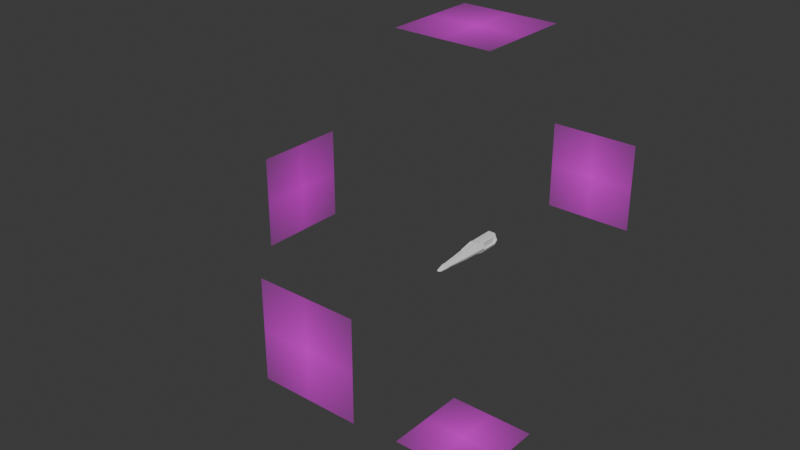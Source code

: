 # Source: XWing.blend  (saved by Blender 4.0.36; exported with 4.5.12 LTS)
import bpy
from mathutils import Matrix  # noqa: F401  (used for matrix-valued properties, if any)

bpy.ops.wm.read_factory_settings(use_empty=True)
scene = bpy.context.scene
scene.name = 'Scene'

# ---- collections
col_planes = bpy.data.collections.new('Planes'); scene.collection.children.link(col_planes)
col_x_wing = bpy.data.collections.new('X-Wing'); scene.collection.children.link(col_x_wing)

# ---- images (referenced by path relative to the original .blend; pixels are not part of the script)
import os
ASSET_DIR = os.environ.get("B2B_ASSET_DIR", "")  # directory of the original .blend (textures are referenced by path, not embedded)
HERE = os.path.dirname(os.path.abspath(__file__))  # packed textures are extracted next to this script under _unpacked/

def load_image(name, relpath, width, height, colorspace="sRGB"):
    """Load a texture the original file referenced (path relative to the .blend, or extracted next to this script)."""
    p = next((c for c in (os.path.join(HERE, relpath), os.path.join(ASSET_DIR, relpath)) if relpath and os.path.exists(c)), "")
    if p:
        img = bpy.data.images.load(p, check_existing=True)
        img.name = name
    else:  # same state as the original file: an image datablock whose file is absent (Cycles renders it pink)
        img = bpy.data.images.new(name, width, height)
        img.source = "FILE"
        img.filepath = "//" + (relpath or name)
    img.colorspace_settings.name = colorspace
    return img
img_x_wing_planes_back_png = load_image('X-Wing_Planes_BACK.png', 'X-Wing_Planes_BACK.png', 1024, 1024, 'sRGB')
img_x_wing_planes_bottom_png = load_image('X-Wing_Planes_BOTTOM.png', 'X-Wing_Planes_BOTTOM.png', 1024, 1024, 'sRGB')
img_x_wing_planes_front_png = load_image('X-Wing_Planes_FRONT.png', 'X-Wing_Planes_FRONT.png', 1024, 1024, 'sRGB')
img_x_wing_planes_side_png = load_image('X-Wing_Planes_SIDE.png', 'X-Wing_Planes_SIDE.png', 1024, 1024, 'sRGB')
img_x_wing_planes_top_png = load_image('X-Wing_Planes_TOP.png', 'X-Wing_Planes_TOP.png', 1024, 1024, 'sRGB')

# ---- materials (node trees are filled in below, after node groups)
mat_x_wing_planes_back = bpy.data.materials.new('X-Wing_Planes_BACK')
mat_x_wing_planes_back.surface_render_method = 'BLENDED'
mat_x_wing_planes_back.blend_method = 'BLEND'
mat_x_wing_planes_bottom = bpy.data.materials.new('X-Wing_Planes_BOTTOM')
mat_x_wing_planes_bottom.surface_render_method = 'BLENDED'
mat_x_wing_planes_bottom.blend_method = 'BLEND'
mat_x_wing_planes_front = bpy.data.materials.new('X-Wing_Planes_FRONT')
mat_x_wing_planes_front.surface_render_method = 'BLENDED'
mat_x_wing_planes_front.blend_method = 'BLEND'
mat_x_wing_planes_side = bpy.data.materials.new('X-Wing_Planes_SIDE')
mat_x_wing_planes_side.surface_render_method = 'BLENDED'
mat_x_wing_planes_side.blend_method = 'BLEND'
mat_x_wing_planes_top = bpy.data.materials.new('X-Wing_Planes_TOP')
mat_x_wing_planes_top.surface_render_method = 'BLENDED'
mat_x_wing_planes_top.blend_method = 'BLEND'

# ---- material node trees
mat_x_wing_planes_back.use_nodes = True; mat_x_wing_planes_back.node_tree.nodes.clear()
_N = mat_x_wing_planes_back.node_tree.nodes; _L = mat_x_wing_planes_back.node_tree.links
n0 = _N.new('ShaderNodeOutputMaterial'); n0.name = 'Material Output'; n0.location = (300, 300)
n1 = _N.new('ShaderNodeTexImage'); n1.name = 'Image Texture'; n1.location = (-200, 300)
n1.image = img_x_wing_planes_back_png
n1.extension = 'CLIP'
n2 = _N.new('ShaderNodeBsdfPrincipled'); n2.name = 'Principled BSDF'; n2.location = (0, 300)
n2.inputs[3].default_value = 1.45
_L.new(n1.outputs[0], n2.inputs[0])
_L.new(n1.outputs[1], n2.inputs[4])
_L.new(n2.outputs[0], n0.inputs[0])
n0.is_active_output = True
mat_x_wing_planes_bottom.use_nodes = True; mat_x_wing_planes_bottom.node_tree.nodes.clear()
_N = mat_x_wing_planes_bottom.node_tree.nodes; _L = mat_x_wing_planes_bottom.node_tree.links
n0 = _N.new('ShaderNodeOutputMaterial'); n0.name = 'Material Output'; n0.location = (300, 300)
n1 = _N.new('ShaderNodeTexImage'); n1.name = 'Image Texture'; n1.location = (-200, 300)
n1.image = img_x_wing_planes_bottom_png
n1.extension = 'CLIP'
n2 = _N.new('ShaderNodeBsdfPrincipled'); n2.name = 'Principled BSDF'; n2.location = (0, 300)
n2.inputs[3].default_value = 1.45
_L.new(n1.outputs[0], n2.inputs[0])
_L.new(n1.outputs[1], n2.inputs[4])
_L.new(n2.outputs[0], n0.inputs[0])
n0.is_active_output = True
mat_x_wing_planes_front.use_nodes = True; mat_x_wing_planes_front.node_tree.nodes.clear()
_N = mat_x_wing_planes_front.node_tree.nodes; _L = mat_x_wing_planes_front.node_tree.links
n0 = _N.new('ShaderNodeOutputMaterial'); n0.name = 'Material Output'; n0.location = (300, 300)
n1 = _N.new('ShaderNodeTexImage'); n1.name = 'Image Texture'; n1.location = (-200, 300)
n1.image = img_x_wing_planes_front_png
n1.extension = 'CLIP'
n2 = _N.new('ShaderNodeBsdfPrincipled'); n2.name = 'Principled BSDF'; n2.location = (0, 300)
n2.inputs[3].default_value = 1.45
_L.new(n1.outputs[0], n2.inputs[0])
_L.new(n1.outputs[1], n2.inputs[4])
_L.new(n2.outputs[0], n0.inputs[0])
n0.is_active_output = True
mat_x_wing_planes_side.use_nodes = True; mat_x_wing_planes_side.node_tree.nodes.clear()
_N = mat_x_wing_planes_side.node_tree.nodes; _L = mat_x_wing_planes_side.node_tree.links
n0 = _N.new('ShaderNodeOutputMaterial'); n0.name = 'Material Output'; n0.location = (300, 300)
n1 = _N.new('ShaderNodeTexImage'); n1.name = 'Image Texture'; n1.location = (-200, 300)
n1.image = img_x_wing_planes_side_png
n1.extension = 'CLIP'
n2 = _N.new('ShaderNodeBsdfPrincipled'); n2.name = 'Principled BSDF'; n2.location = (0, 300)
n2.inputs[3].default_value = 1.45
_L.new(n1.outputs[0], n2.inputs[0])
_L.new(n1.outputs[1], n2.inputs[4])
_L.new(n2.outputs[0], n0.inputs[0])
n0.is_active_output = True
mat_x_wing_planes_top.use_nodes = True; mat_x_wing_planes_top.node_tree.nodes.clear()
_N = mat_x_wing_planes_top.node_tree.nodes; _L = mat_x_wing_planes_top.node_tree.links
n0 = _N.new('ShaderNodeOutputMaterial'); n0.name = 'Material Output'; n0.location = (300, 300)
n1 = _N.new('ShaderNodeTexImage'); n1.name = 'Image Texture'; n1.location = (-200, 300)
n1.image = img_x_wing_planes_top_png
n1.extension = 'CLIP'
n2 = _N.new('ShaderNodeBsdfPrincipled'); n2.name = 'Principled BSDF'; n2.location = (0, 300)
n2.inputs[3].default_value = 1.45
_L.new(n1.outputs[0], n2.inputs[0])
_L.new(n1.outputs[1], n2.inputs[4])
_L.new(n2.outputs[0], n0.inputs[0])
n0.is_active_output = True

# ---- world
world_world = bpy.data.worlds.new('World'); scene.world = world_world
world_world.use_nodes = True; world_world.node_tree.nodes.clear()
_N = world_world.node_tree.nodes; _L = world_world.node_tree.links
n0 = _N.new('ShaderNodeOutputWorld'); n0.name = 'World Output'; n0.location = (300, 300)
n1 = _N.new('ShaderNodeBackground'); n1.name = 'Background'; n1.location = (10, 300)
n1.inputs[0].default_value = (0.05088, 0.05088, 0.05088, 1.0)
_L.new(n1.outputs[0], n0.inputs[0])
n0.is_active_output = True
world_world.color = (0.05088, 0.05088, 0.05088)
world_world.use_sun_shadow = False
world_world.sun_shadow_jitter_overblur = 0.0

# ---- meshes
me_x_wing_planes_back = bpy.data.meshes.new('X-Wing_Planes_BACK')
me_x_wing_planes_back.from_pydata([(-0.5, -0.5, 0.0), (0.5, -0.5, 0.0), (-0.5, 0.5, 0.0), (0.5, 0.5, 0.0)], [], [(0, 1, 3, 2)])
_uv = me_x_wing_planes_back.uv_layers.new(name='UVMap')
_uv.uv.foreach_set('vector', [0.0, 0.0, 1.0, 0.0, 1.0, 1.0, 0.0, 1.0])
me_x_wing_planes_back.materials.append(mat_x_wing_planes_back)
me_x_wing_planes_back.update()
me_x_wing_planes_bottom = bpy.data.meshes.new('X-Wing_Planes_BOTTOM')
me_x_wing_planes_bottom.from_pydata([(-0.5, -0.5, 0.0), (0.5, -0.5, 0.0), (-0.5, 0.5, 0.0), (0.5, 0.5, 0.0)], [], [(0, 1, 3, 2)])
_uv = me_x_wing_planes_bottom.uv_layers.new(name='UVMap')
_uv.uv.foreach_set('vector', [0.0, 0.0, 1.0, 0.0, 1.0, 1.0, 0.0, 1.0])
me_x_wing_planes_bottom.materials.append(mat_x_wing_planes_bottom)
me_x_wing_planes_bottom.update()
me_x_wing_planes_front = bpy.data.meshes.new('X-Wing_Planes_FRONT')
me_x_wing_planes_front.from_pydata([(-0.5, -0.5, 0.0), (0.5, -0.5, 0.0), (-0.5, 0.5, 0.0), (0.5, 0.5, 0.0)], [], [(0, 1, 3, 2)])
_uv = me_x_wing_planes_front.uv_layers.new(name='UVMap')
_uv.uv.foreach_set('vector', [0.0, 0.0, 1.0, 0.0, 1.0, 1.0, 0.0, 1.0])
me_x_wing_planes_front.materials.append(mat_x_wing_planes_front)
me_x_wing_planes_front.update()
me_x_wing_planes_side = bpy.data.meshes.new('X-Wing_Planes_SIDE')
me_x_wing_planes_side.from_pydata([(-0.5, -0.5, 0.0), (0.5, -0.5, 0.0), (-0.5, 0.5, 0.0), (0.5, 0.5, 0.0)], [], [(0, 1, 3, 2)])
_uv = me_x_wing_planes_side.uv_layers.new(name='UVMap')
_uv.uv.foreach_set('vector', [0.0, 0.0, 1.0, 0.0, 1.0, 1.0, 0.0, 1.0])
me_x_wing_planes_side.materials.append(mat_x_wing_planes_side)
me_x_wing_planes_side.update()
me_x_wing_planes_top = bpy.data.meshes.new('X-Wing_Planes_TOP')
me_x_wing_planes_top.from_pydata([(-0.5, -0.5, 0.0), (0.5, -0.5, 0.0), (-0.5, 0.5, 0.0), (0.5, 0.5, 0.0)], [], [(0, 1, 3, 2)])
_uv = me_x_wing_planes_top.uv_layers.new(name='UVMap')
_uv.uv.foreach_set('vector', [0.0, 0.0, 1.0, 0.0, 1.0, 1.0, 0.0, 1.0])
me_x_wing_planes_top.materials.append(mat_x_wing_planes_top)
me_x_wing_planes_top.update()
me_cube_001 = bpy.data.meshes.new('Cube.001')
me_cube_001.from_pydata([(0.1517, -3.073, -0.2523), (0.09321, -3.398, 0.2132), (0.3724, 3.308, -0.5965), (0.4371, 3.308, 0.2935), (0.0, 3.308, -0.6908), (0.0, -3.073, -0.2523), (0.0, -3.398, 0.2132), (0.3243, -0.8642, -0.3423), (0.2, -0.8642, 0.4088), (0.0, -0.8642, 0.4088), (0.0, -0.8642, -0.3423), (0.4115, 0.4012, -0.3423), (0.3689, 0.4012, 0.2952), (0.0, 0.4012, -0.3423), (0.5947, 3.308, -0.06991), (0.2453, -3.191, -0.07005), (0.135, -3.974, -0.2251), (0.4394, -0.8642, -0.07005), (0.5293, 0.4012, -0.07005), (0.0, 3.308, 0.557), (0.3207, 3.308, 0.557), (0.3207, 0.8361, 0.5601), (0.0, 0.8361, 0.5601), (0.3724, 1.4, -0.5993), (0.4371, 1.4, 0.2952), (0.0, 1.4, -0.6908), (0.5947, 1.4, -0.07005), (0.3207, 1.4, 0.5601), (0.0, 1.4, 0.5601), (0.2496, 0.4012, 0.6655), (0.2, -0.8642, 0.4592), (0.0, 0.4012, 0.6655), (0.0, -0.8642, 0.4592), (0.0, 0.6487, 0.6655), (0.2735, 0.6487, 0.6655), (0.1626, -3.05, -0.286), (0.09501, -3.426, 0.2522), (0.0, -3.05, -0.286), (0.0, -3.426, 0.2522), (0.2708, -3.186, -0.0753), (0.09361, -3.974, 0.118), (0.0, -3.974, -0.2251), (0.0, -3.974, 0.118), (0.2114, -3.974, -0.08734), (0.0, -3.743, -0.248), (0.0, -3.512, -0.2709), (0.0, -3.281, -0.285), (0.0, -3.563, 0.2361), (0.0, -3.7, 0.207), (0.0, -3.837, 0.1669), (0.09396, -3.837, 0.1669), (0.09431, -3.7, 0.207), (0.09466, -3.563, 0.2361), (0.2701, -3.383, -0.08734), (0.2527, -3.58, -0.08734), (0.2354, -3.777, -0.08734), (0.1419, -3.743, -0.248), (0.1488, -3.512, -0.2709), (0.1557, -3.281, -0.285), (0.1187, -4.202, -0.1665), (0.1006, -4.202, 0.007777), (0.0, -4.202, -0.1665), (0.0, -4.202, 0.007777), (0.1171, -4.325, -0.09476), (0.0, -4.325, -0.09476), (0.4836, 3.308, -0.3332), (0.1985, -3.132, -0.1612), (0.3819, -0.8642, -0.2062), (0.4704, 0.4012, -0.2062), (0.1732, -3.974, -0.1562), (0.4836, 1.4, -0.3347), (0.2167, -3.118, -0.1807), (0.2129, -3.332, -0.1862), (0.2008, -3.546, -0.1791), (0.1886, -3.76, -0.1677), (0.1179, -4.263, -0.1307), (0.0, -4.263, -0.1307), (0.3724, 3.165, -0.5993), (0.4371, 3.165, 0.2952), (0.0, 3.165, -0.6908), (0.5947, 3.165, -0.07005), (0.3207, 3.165, 0.5601), (0.0, 3.165, 0.5601), (0.4836, 3.165, -0.3347), (0.4371, 1.469, 0.2952), (0.0, 1.469, -0.6908), (0.5947, 1.469, -0.07005), (0.3207, 1.469, 0.5601), (0.0, 1.469, 0.5601), (0.4836, 1.469, -0.3347), (0.3724, 1.469, -0.5993), (0.3438, 3.165, 0.2952), (0.3438, 3.165, -0.07005), (0.3438, 3.165, -0.3347), (0.3438, 1.469, 0.2952), (0.3438, 1.469, -0.07005), (0.3438, 1.469, -0.3347), (0.4062, 3.358, -0.2511), (0.3947, 3.396, 0.2282), (0.4322, 3.396, -0.2772), (0.3426, 3.396, -0.4895), (0.0, 3.396, -0.5656), (0.0, 3.358, 0.1978), (0.5219, 3.396, -0.06486), (0.3728, 3.358, 0.1978), (0.0, 3.396, 0.4407), (0.3009, 3.396, 0.4407), (0.3728, 3.396, 0.1978), (0.4062, 3.396, -0.2511), (0.3265, 3.396, -0.4644), (0.0, 3.396, -0.5319), (0.4858, 3.396, -0.0625), (0.0, 3.396, 0.4109), (0.2895, 3.396, 0.4109), (0.3265, 3.358, -0.4644), (0.0, 3.358, -0.5319), (0.0, 3.358, -0.2837), (0.4858, 3.358, -0.0625), (0.0, 3.358, -0.0625), (0.0, 3.358, 0.4109), (0.2895, 3.358, 0.4109), (0.2231, -0.6913, 0.3933), (0.0, -0.6913, -0.3423), (0.3362, -0.6913, -0.3423), (0.4517, -0.6913, -0.07005), (0.2068, -0.6913, 0.4874), (0.0, -0.6913, 0.4874), (0.394, -0.6913, -0.2062), (0.2196, -0.6692, 0.4125), (0.36, 0.3792, 0.3185), (0.2547, 0.3794, 0.6405), (0.214, -0.6696, 0.4697), (0.3588, 0.4231, 0.3332), (0.3174, 0.7941, 0.559), (0.2796, 0.6423, 0.6445), (0.2581, 0.4231, 0.6445), (0.2953, 0.8183, 0.5701), (0.0, 0.8183, 0.5701), (0.0, 0.6666, 0.6555), (0.2571, 0.6666, 0.6555), (0.2283, 0.381, 0.6622), (0.0, 0.381, 0.6622), (0.0, -0.6711, 0.4907), (0.1871, -0.6711, 0.4907), (0.0, 0.381, 0.6622), (0.0, -0.6711, 0.4907), (0.2283, 0.381, 0.6622), (0.1871, -0.6711, 0.4907), (0.0, 0.8183, 0.5701), (0.0, 0.6666, 0.6555), (0.36, 0.3792, 0.3185), (0.2196, -0.6692, 0.4125), (0.214, -0.6696, 0.4697), (0.2547, 0.3794, 0.6405), (0.3174, 0.7941, 0.559), (0.3588, 0.4231, 0.3332), (0.2581, 0.4231, 0.6445), (0.2796, 0.6423, 0.6445), (0.2953, 0.8183, 0.5701), (0.2571, 0.6666, 0.6555), (0.0, 0.381, 0.6622), (0.0, -0.6711, 0.4907), (0.2283, 0.381, 0.6622), (0.1871, -0.6711, 0.4907), (0.3426, 0.3778, 0.2963), (0.2022, -0.6706, 0.3903), (0.0, 0.8169, 0.5479), (0.0, 0.6652, 0.6333), (0.1967, -0.671, 0.4475), (0.2374, 0.3779, 0.6183), (0.3, 0.7927, 0.5368), (0.3415, 0.4217, 0.311), (0.2408, 0.4217, 0.6223), (0.2622, 0.6409, 0.6223), (0.2779, 0.8169, 0.5479), (0.2397, 0.6652, 0.6333), (0.0, 0.3796, 0.64), (0.0, -0.6725, 0.4685), (0.2109, 0.3796, 0.64), (0.1697, -0.6725, 0.4685)], [], [(20, 3, 98, 106), (17, 8, 1, 15), (10, 7, 0, 5), (15, 1, 36, 39), (8, 9, 6, 1), (136, 137, 148, 158), (122, 123, 7, 10), (124, 121, 8, 17), (26, 24, 12, 18), (25, 23, 11, 13), (65, 2, 100, 99), (70, 26, 18, 68), (127, 124, 17, 67), (1, 6, 38, 36), (67, 17, 15, 66), (19, 20, 106, 105), (27, 28, 22, 21), (78, 3, 20, 81), (131, 128, 151, 152), (12, 24, 27, 21), (87, 88, 28, 27), (89, 86, 26, 70), (85, 90, 23, 25), (86, 84, 24, 26), (125, 126, 32, 30), (31, 29, 34, 33), (132, 133, 154, 155), (9, 8, 30, 32), (74, 55, 43, 69), (50, 49, 42, 40), (5, 0, 35, 37), (66, 15, 39, 71), (41, 16, 59, 61), (43, 40, 60, 63), (44, 56, 16, 41), (55, 50, 40, 43), (39, 36, 52, 53), (53, 52, 51, 54), (54, 51, 50, 55), (37, 35, 58, 46), (46, 58, 57, 45), (45, 57, 56, 44), (36, 38, 47, 52), (52, 47, 48, 51), (51, 48, 49, 50), (71, 39, 53, 72), (72, 53, 54, 73), (73, 54, 55, 74), (63, 60, 62, 64), (75, 63, 64, 76), (40, 42, 62, 60), (69, 43, 63, 75), (16, 69, 75, 59), (59, 75, 76, 61), (57, 73, 74, 56), (58, 72, 73, 57), (35, 71, 72, 58), (0, 66, 71, 35), (56, 74, 69, 16), (90, 89, 70, 23), (2, 4, 101, 100), (7, 67, 66, 0), (123, 127, 67, 7), (23, 70, 68, 11), (2, 65, 83, 77), (14, 3, 78, 80), (4, 2, 77, 79), (65, 14, 80, 83), (20, 19, 82, 81), (84, 78, 81, 87), (24, 84, 87, 27), (77, 83, 89, 90), (78, 84, 94, 91), (79, 77, 90, 85), (86, 89, 96, 95), (81, 82, 88, 87), (92, 91, 94, 95), (93, 92, 95, 96), (84, 86, 95, 94), (89, 83, 93, 96), (83, 80, 92, 93), (80, 78, 91, 92), (103, 99, 108, 111), (106, 98, 107, 113), (100, 101, 110, 109), (99, 100, 109, 108), (3, 14, 103, 98), (14, 65, 99, 103), (113, 107, 104, 120), (109, 110, 115, 114), (108, 109, 114, 97), (107, 111, 117, 104), (105, 106, 113, 112), (98, 103, 111, 107), (118, 102, 104, 117), (104, 102, 119, 120), (116, 118, 117, 97), (115, 116, 97, 114), (111, 108, 97, 117), (112, 113, 120, 119), (11, 68, 127, 123), (142, 143, 147, 145), (68, 18, 124, 127), (18, 12, 121, 124), (13, 11, 123, 122), (8, 121, 125, 30), (121, 12, 129, 128), (12, 29, 130, 129), (29, 125, 131, 130), (125, 121, 128, 131), (12, 21, 133, 132), (21, 34, 134, 133), (34, 29, 135, 134), (29, 12, 132, 135), (21, 22, 137, 136), (161, 163, 179, 177), (33, 34, 139, 138), (34, 21, 136, 139), (29, 31, 141, 140), (126, 125, 143, 142), (125, 29, 140, 143), (128, 129, 150, 151), (140, 141, 144, 146), (143, 140, 146, 147), (154, 157, 173, 170), (151, 150, 164, 165), (163, 162, 178, 179), (135, 132, 155, 156), (129, 130, 153, 150), (139, 136, 158, 159), (146, 144, 160, 162), (133, 134, 157, 154), (130, 131, 152, 153), (138, 139, 159, 149), (147, 146, 162, 163), (134, 135, 156, 157), (145, 147, 163, 161), (165, 164, 169, 168), (171, 170, 173, 172), (174, 166, 167, 175), (178, 176, 177, 179), (157, 156, 172, 173), (158, 148, 166, 174), (152, 151, 165, 168), (159, 158, 174, 175), (150, 153, 169, 164), (149, 159, 175, 167), (153, 152, 168, 169), (155, 154, 170, 171), (162, 160, 176, 178), (156, 155, 171, 172)])
_uv = me_cube_001.uv_layers.new(name='UVMap')
_uv.uv.foreach_set('vector', [0.625, 0.5, 0.625, 0.5, 0.625, 0.5, 0.625, 0.5, 0.4799, 0.6604, 0.625, 0.6604, 0.625, 0.75, 0.4799, 0.75, 0.25, 0.6604, 0.375, 0.6604, 0.375, 0.75, 0.25, 0.75, 0.4799, 0.75, 0.625, 0.75, 0.625, 0.75, 0.4799, 0.75, 0.625, 0.6604, 0.75, 0.6604, 0.75, 0.75, 0.625, 0.75, 0.6334, 0.6118, 0.7417, 0.6118, 0.7417, 0.6118, 0.6334, 0.6118, 0.25, 0.6538, 0.375, 0.6538, 0.375, 0.6604, 0.25, 0.6604, 0.4799, 0.6538, 0.625, 0.6538, 0.625, 0.6604, 0.4799, 0.6604, 0.4799, 0.5531, 0.625, 0.5531, 0.625, 0.6118, 0.4799, 0.6118, 0.25, 0.5531, 0.375, 0.5531, 0.375, 0.6118, 0.25, 0.6118, 0.4275, 0.5, 0.375, 0.5, 0.375, 0.5, 0.4275, 0.5, 0.4275, 0.5531, 0.4799, 0.5531, 0.4799, 0.6118, 0.4275, 0.6118, 0.4275, 0.6538, 0.4799, 0.6538, 0.4799, 0.6604, 0.4275, 0.6604, 0.625, 0.75, 0.75, 0.75, 0.75, 0.75, 0.625, 0.75, 0.4275, 0.6604, 0.4799, 0.6604, 0.4799, 0.75, 0.4275, 0.75, 0.75, 0.5, 0.625, 0.5, 0.625, 0.5, 0.75, 0.5, 0.625, 0.5624, 0.75, 0.5624, 0.75, 0.6118, 0.625, 0.6118, 0.625, 0.504, 0.625, 0.5, 0.625, 0.5, 0.625, 0.5047, 0.625, 0.6529, 0.625, 0.6529, 0.625, 0.6529, 0.625, 0.6529, 0.625, 0.6118, 0.625, 0.5531, 0.625, 0.5624, 0.625, 0.6118, 0.625, 0.5602, 0.75, 0.5602, 0.75, 0.5624, 0.625, 0.5624, 0.4275, 0.5512, 0.4799, 0.5512, 0.4799, 0.5531, 0.4275, 0.5531, 0.25, 0.5512, 0.375, 0.5512, 0.375, 0.5531, 0.25, 0.5531, 0.4799, 0.5512, 0.625, 0.5512, 0.625, 0.5531, 0.4799, 0.5531, 0.625, 0.6538, 0.75, 0.6538, 0.75, 0.6604, 0.625, 0.6604, 0.75, 0.6118, 0.625, 0.6118, 0.625, 0.6118, 0.75, 0.6118, 0.625, 0.6118, 0.625, 0.6118, 0.625, 0.6118, 0.625, 0.6118, 0.75, 0.6604, 0.625, 0.6604, 0.625, 0.6604, 0.75, 0.6604, 0.4275, 0.75, 0.4799, 0.75, 0.4799, 0.75, 0.4275, 0.75, 0.625, 0.75, 0.75, 0.75, 0.75, 0.75, 0.625, 0.75, 0.25, 0.75, 0.375, 0.75, 0.375, 0.75, 0.25, 0.75, 0.4275, 0.75, 0.4799, 0.75, 0.4799, 0.75, 0.4275, 0.75, 0.25, 0.75, 0.375, 0.75, 0.375, 0.75, 0.25, 0.75, 0.4799, 0.75, 0.625, 0.75, 0.625, 0.75, 0.4799, 0.75, 0.25, 0.75, 0.375, 0.75, 0.375, 0.75, 0.25, 0.75, 0.4799, 0.75, 0.625, 0.75, 0.625, 0.75, 0.4799, 0.75, 0.4799, 0.75, 0.625, 0.75, 0.625, 0.75, 0.4799, 0.75, 0.4799, 0.75, 0.625, 0.75, 0.625, 0.75, 0.4799, 0.75, 0.4799, 0.75, 0.625, 0.75, 0.625, 0.75, 0.4799, 0.75, 0.25, 0.75, 0.375, 0.75, 0.375, 0.75, 0.25, 0.75, 0.25, 0.75, 0.375, 0.75, 0.375, 0.75, 0.25, 0.75, 0.25, 0.75, 0.375, 0.75, 0.375, 0.75, 0.25, 0.75, 0.625, 0.75, 0.75, 0.75, 0.75, 0.75, 0.625, 0.75, 0.625, 0.75, 0.75, 0.75, 0.75, 0.75, 0.625, 0.75, 0.625, 0.75, 0.75, 0.75, 0.75, 0.75, 0.625, 0.75, 0.4275, 0.75, 0.4799, 0.75, 0.4799, 0.75, 0.4275, 0.75, 0.4275, 0.75, 0.4799, 0.75, 0.4799, 0.75, 0.4275, 0.75, 0.4275, 0.75, 0.4799, 0.75, 0.4799, 0.75, 0.4275, 0.75, 0.4799, 0.75, 0.625, 0.75, 0.625, 0.875, 0.4799, 0.875, 0.4275, 0.75, 0.4799, 0.75, 0.4799, 0.875, 0.4275, 0.875, 0.625, 0.75, 0.75, 0.75, 0.75, 0.75, 0.625, 0.75, 0.4275, 0.75, 0.4799, 0.75, 0.4799, 0.75, 0.4275, 0.75, 0.375, 0.75, 0.4275, 0.75, 0.4275, 0.75, 0.375, 0.75, 0.375, 0.75, 0.4275, 0.75, 0.4275, 0.875, 0.375, 0.875, 0.375, 0.75, 0.4275, 0.75, 0.4275, 0.75, 0.375, 0.75, 0.375, 0.75, 0.4275, 0.75, 0.4275, 0.75, 0.375, 0.75, 0.375, 0.75, 0.4275, 0.75, 0.4275, 0.75, 0.375, 0.75, 0.375, 0.75, 0.4275, 0.75, 0.4275, 0.75, 0.375, 0.75, 0.375, 0.75, 0.4275, 0.75, 0.4275, 0.75, 0.375, 0.75, 0.375, 0.5512, 0.4275, 0.5512, 0.4275, 0.5531, 0.375, 0.5531, 0.375, 0.5, 0.25, 0.5, 0.25, 0.5, 0.375, 0.5, 0.375, 0.6604, 0.4275, 0.6604, 0.4275, 0.75, 0.375, 0.75, 0.375, 0.6538, 0.4275, 0.6538, 0.4275, 0.6604, 0.375, 0.6604, 0.375, 0.5531, 0.4275, 0.5531, 0.4275, 0.6118, 0.375, 0.6118, 0.375, 0.5, 0.4275, 0.5, 0.4275, 0.504, 0.375, 0.504, 0.4799, 0.5, 0.625, 0.5, 0.625, 0.504, 0.4799, 0.504, 0.25, 0.5, 0.375, 0.5, 0.375, 0.504, 0.25, 0.504, 0.4275, 0.5, 0.4799, 0.5, 0.4799, 0.504, 0.4275, 0.504, 0.625, 0.5, 0.75, 0.5, 0.75, 0.5047, 0.625, 0.5047, 0.625, 0.5512, 0.625, 0.504, 0.625, 0.5047, 0.625, 0.5602, 0.625, 0.5531, 0.625, 0.5512, 0.625, 0.5602, 0.625, 0.5624, 0.375, 0.504, 0.4275, 0.504, 0.4275, 0.5512, 0.375, 0.5512, 0.625, 0.504, 0.625, 0.5512, 0.625, 0.5512, 0.625, 0.504, 0.25, 0.504, 0.375, 0.504, 0.375, 0.5512, 0.25, 0.5512, 0.4799, 0.5512, 0.4275, 0.5512, 0.4275, 0.5512, 0.4799, 0.5512, 0.625, 0.5047, 0.75, 0.5047, 0.75, 0.5602, 0.625, 0.5602, 0.4799, 0.504, 0.625, 0.504, 0.625, 0.5512, 0.4799, 0.5512, 0.4275, 0.504, 0.4799, 0.504, 0.4799, 0.5512, 0.4275, 0.5512, 0.625, 0.5512, 0.4799, 0.5512, 0.4799, 0.5512, 0.625, 0.5512, 0.4275, 0.5512, 0.4275, 0.504, 0.4275, 0.504, 0.4275, 0.5512, 0.4275, 0.504, 0.4799, 0.504, 0.4799, 0.504, 0.4275, 0.504, 0.4799, 0.504, 0.625, 0.504, 0.625, 0.504, 0.4799, 0.504, 0.4799, 0.5, 0.4275, 0.5, 0.4275, 0.5, 0.4799, 0.5, 0.625, 0.5, 0.625, 0.5, 0.625, 0.5, 0.625, 0.5, 0.375, 0.5, 0.25, 0.5, 0.25, 0.5, 0.375, 0.5, 0.4275, 0.5, 0.375, 0.5, 0.375, 0.5, 0.4275, 0.5, 0.625, 0.5, 0.4799, 0.5, 0.4799, 0.5, 0.625, 0.5, 0.4799, 0.5, 0.4275, 0.5, 0.4275, 0.5, 0.4799, 0.5, 0.625, 0.5, 0.625, 0.5, 0.625, 0.5, 0.625, 0.5, 0.375, 0.5, 0.25, 0.5, 0.25, 0.5, 0.375, 0.5, 0.4275, 0.5, 0.375, 0.5, 0.375, 0.5, 0.4275, 0.5, 0.625, 0.5, 0.4799, 0.5, 0.4799, 0.5, 0.625, 0.5, 0.75, 0.5, 0.625, 0.5, 0.625, 0.5, 0.75, 0.5, 0.625, 0.5, 0.4799, 0.5, 0.4799, 0.5, 0.625, 0.5, 0.4799, 0.375, 0.625, 0.375, 0.625, 0.5, 0.4799, 0.5, 0.625, 0.5, 0.625, 0.375, 0.625, 0.375, 0.625, 0.5, 0.4275, 0.375, 0.4799, 0.375, 0.4799, 0.5, 0.4275, 0.5, 0.375, 0.375, 0.4275, 0.375, 0.4275, 0.5, 0.375, 0.5, 0.4799, 0.5, 0.4275, 0.5, 0.4275, 0.5, 0.4799, 0.5, 0.75, 0.5, 0.625, 0.5, 0.625, 0.5, 0.75, 0.5, 0.375, 0.6118, 0.4275, 0.6118, 0.4275, 0.6538, 0.375, 0.6538, 0.7378, 0.653, 0.6372, 0.653, 0.6372, 0.653, 0.7378, 0.653, 0.4275, 0.6118, 0.4799, 0.6118, 0.4799, 0.6538, 0.4275, 0.6538, 0.4799, 0.6118, 0.625, 0.6118, 0.625, 0.6538, 0.4799, 0.6538, 0.25, 0.6118, 0.375, 0.6118, 0.375, 0.6538, 0.25, 0.6538, 0.625, 0.6604, 0.625, 0.6538, 0.625, 0.6538, 0.625, 0.6604, 0.625, 0.6538, 0.625, 0.6118, 0.625, 0.6126, 0.625, 0.6529, 0.625, 0.6118, 0.625, 0.6118, 0.625, 0.6126, 0.625, 0.6126, 0.625, 0.6118, 0.625, 0.6538, 0.625, 0.6529, 0.625, 0.6126, 0.625, 0.6538, 0.625, 0.6538, 0.625, 0.6529, 0.625, 0.6529, 0.625, 0.6118, 0.625, 0.6118, 0.625, 0.6118, 0.625, 0.6118, 0.625, 0.6118, 0.625, 0.6118, 0.625, 0.6118, 0.625, 0.6118, 0.625, 0.6118, 0.625, 0.6118, 0.625, 0.6118, 0.625, 0.6118, 0.625, 0.6118, 0.625, 0.6118, 0.625, 0.6118, 0.625, 0.6118, 0.625, 0.6118, 0.75, 0.6118, 0.7417, 0.6118, 0.6334, 0.6118, 0.7378, 0.653, 0.6372, 0.653, 0.6372, 0.653, 0.7378, 0.653, 0.75, 0.6118, 0.625, 0.6118, 0.6341, 0.6118, 0.741, 0.6118, 0.625, 0.6118, 0.625, 0.6118, 0.6334, 0.6118, 0.6341, 0.6118, 0.625, 0.6118, 0.75, 0.6118, 0.7396, 0.6125, 0.6354, 0.6125, 0.75, 0.6538, 0.625, 0.6538, 0.6372, 0.653, 0.7378, 0.653, 0.625, 0.6538, 0.625, 0.6118, 0.6354, 0.6125, 0.6372, 0.653, 0.625, 0.6529, 0.625, 0.6126, 0.625, 0.6126, 0.625, 0.6529, 0.6354, 0.6125, 0.7396, 0.6125, 0.7396, 0.6125, 0.6354, 0.6125, 0.6372, 0.653, 0.6354, 0.6125, 0.6354, 0.6125, 0.6372, 0.653, 0.625, 0.6118, 0.625, 0.6118, 0.625, 0.6118, 0.625, 0.6118, 0.625, 0.6529, 0.625, 0.6126, 0.625, 0.6126, 0.625, 0.6529, 0.6372, 0.653, 0.6354, 0.6125, 0.6354, 0.6125, 0.6372, 0.653, 0.625, 0.6118, 0.625, 0.6118, 0.625, 0.6118, 0.625, 0.6118, 0.625, 0.6126, 0.625, 0.6126, 0.625, 0.6126, 0.625, 0.6126, 0.6341, 0.6118, 0.6334, 0.6118, 0.6334, 0.6118, 0.6341, 0.6118, 0.6354, 0.6125, 0.7396, 0.6125, 0.7396, 0.6125, 0.6354, 0.6125, 0.625, 0.6118, 0.625, 0.6118, 0.625, 0.6118, 0.625, 0.6118, 0.625, 0.6126, 0.625, 0.6529, 0.625, 0.6529, 0.625, 0.6126, 0.741, 0.6118, 0.6341, 0.6118, 0.6341, 0.6118, 0.741, 0.6118, 0.6372, 0.653, 0.6354, 0.6125, 0.6354, 0.6125, 0.6372, 0.653, 0.625, 0.6118, 0.625, 0.6118, 0.625, 0.6118, 0.625, 0.6118, 0.7378, 0.653, 0.6372, 0.653, 0.6372, 0.653, 0.7378, 0.653, 0.625, 0.6529, 0.625, 0.6126, 0.625, 0.6126, 0.625, 0.6529, 0.625, 0.6118, 0.625, 0.6118, 0.625, 0.6118, 0.625, 0.6118, 0.6334, 0.6118, 0.7417, 0.6118, 0.741, 0.6118, 0.6341, 0.6118, 0.6354, 0.6125, 0.7396, 0.6125, 0.7378, 0.653, 0.6372, 0.653, 0.625, 0.6118, 0.625, 0.6118, 0.625, 0.6118, 0.625, 0.6118, 0.6334, 0.6118, 0.7417, 0.6118, 0.7417, 0.6118, 0.6334, 0.6118, 0.625, 0.6529, 0.625, 0.6529, 0.625, 0.6529, 0.625, 0.6529, 0.6341, 0.6118, 0.6334, 0.6118, 0.6334, 0.6118, 0.6341, 0.6118, 0.625, 0.6126, 0.625, 0.6126, 0.625, 0.6126, 0.625, 0.6126, 0.741, 0.6118, 0.6341, 0.6118, 0.6341, 0.6118, 0.741, 0.6118, 0.625, 0.6126, 0.625, 0.6529, 0.625, 0.6529, 0.625, 0.6126, 0.625, 0.6118, 0.625, 0.6118, 0.625, 0.6118, 0.625, 0.6118, 0.6354, 0.6125, 0.7396, 0.6125, 0.7396, 0.6125, 0.6354, 0.6125, 0.625, 0.6118, 0.625, 0.6118, 0.625, 0.6118, 0.625, 0.6118])
me_cube_001.update()

# ---- objects
ob_x_wing_planes_back = bpy.data.objects.new('X-Wing_Planes_BACK', me_x_wing_planes_back)
ob_x_wing_planes_bottom = bpy.data.objects.new('X-Wing_Planes_BOTTOM', me_x_wing_planes_bottom)
ob_x_wing_planes_front = bpy.data.objects.new('X-Wing_Planes_FRONT', me_x_wing_planes_front)
ob_x_wing_planes_side = bpy.data.objects.new('X-Wing_Planes_SIDE', me_x_wing_planes_side)
ob_x_wing_planes_top = bpy.data.objects.new('X-Wing_Planes_TOP', me_x_wing_planes_top)
ob_cube = bpy.data.objects.new('Cube', me_cube_001)

# ---- transforms, parenting, visibility, modifiers, constraints
ob_x_wing_planes_back.location = (0.0, -20.0, 0.0)
ob_x_wing_planes_back.rotation_euler = (1.571, 2.22e-16, 2.22e-16)
ob_x_wing_planes_back.scale = (9.0, 9.0, 9.0)
ob_x_wing_planes_bottom.location = (0.0, 0.0, 20.0)
ob_x_wing_planes_bottom.scale = (9.0, 9.0, 9.0)
ob_x_wing_planes_front.location = (0.0, 20.0, 0.0)
ob_x_wing_planes_front.rotation_euler = (1.571, 2.22e-16, 2.22e-16)
ob_x_wing_planes_front.scale = (9.0, 9.0, 9.0)
ob_x_wing_planes_side.location = (-20.0, 0.0, 0.0)
ob_x_wing_planes_side.rotation_euler = (1.571, 7.55e-08, 1.571)
ob_x_wing_planes_side.scale = (9.0, 9.0, 9.0)
ob_x_wing_planes_top.location = (0.0, 0.0, -20.0)
ob_x_wing_planes_top.scale = (9.0, 9.0, 9.0)
ob_cube.location = (0.0, 0.0, 0.0)
_m = ob_cube.modifiers.new('Mirror', 'MIRROR')
_m.use_clip = True

# ---- collection membership
col_planes.objects.link(ob_x_wing_planes_back)
col_planes.objects.link(ob_x_wing_planes_bottom)
col_planes.objects.link(ob_x_wing_planes_front)
col_planes.objects.link(ob_x_wing_planes_side)
col_planes.objects.link(ob_x_wing_planes_top)
col_x_wing.objects.link(ob_cube)

# ---- scene / render settings (as saved in the file)
scene.frame_start = 1; scene.frame_end = 250; scene.frame_set(1)
scene.render.engine = 'BLENDER_EEVEE_NEXT'
scene.cycles.sampling_pattern = 'TABULATED_SOBOL'
bpy.context.view_layer.update()

# ---- added for rendering (the .blend has no active camera and no usable light): camera, sun
cam_auto = bpy.data.cameras.new('AutoCamera')
cam_auto.lens = 50.0
cam_auto.sensor_width = 36.0
cam_auto.clip_end = 1000.99
ob_auto_camera = bpy.data.objects.new('AutoCamera', cam_auto)
scene.collection.objects.link(ob_auto_camera)
ob_auto_camera.location = (49.2865, -68.4439, 45.6292)
ob_auto_camera.rotation_euler = (1.09748, -7.21219e-08, 0.694738)
scene.camera = ob_auto_camera
light_auto_sun = bpy.data.lights.new('AutoSun', 'SUN')
light_auto_sun.energy = 3.0
light_auto_sun.angle = 0.0523599
ob_auto_sun = bpy.data.objects.new('AutoSun', light_auto_sun)
scene.collection.objects.link(ob_auto_sun)
ob_auto_sun.rotation_euler = (0.872665, 0.174533, 0.523599)
bpy.context.view_layer.update()
